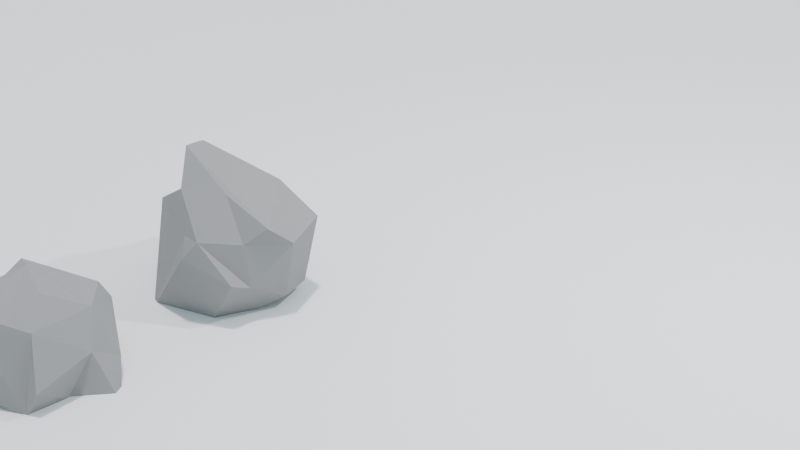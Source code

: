 # Source: stones.blend  (saved by Blender 4.2.66; exported with 4.5.12 LTS)
import bpy
from mathutils import Matrix  # noqa: F401  (used for matrix-valued properties, if any)

bpy.ops.wm.read_factory_settings(use_empty=True)
scene = bpy.context.scene
scene.name = 'Scene'

# ---- collections
col_collection = bpy.data.collections.new('Collection'); scene.collection.children.link(col_collection)

# ---- materials (node trees are filled in below, after node groups)
mat_gray = bpy.data.materials.new('Gray')

# ---- material node trees
mat_gray.use_nodes = True; mat_gray.node_tree.nodes.clear()
_N = mat_gray.node_tree.nodes; _L = mat_gray.node_tree.links
n0 = _N.new('ShaderNodeBsdfPrincipled'); n0.name = 'Principled BSDF'; n0.location = (10, 300)
n0.inputs[0].default_value = (0.2645, 0.2645, 0.2645, 1.0)
n0.inputs[2].default_value = 1.0
n1 = _N.new('ShaderNodeOutputMaterial'); n1.name = 'Material Output'; n1.location = (300, 300)
_L.new(n0.outputs[0], n1.inputs[0])
n1.is_active_output = True

# ---- world
world_dynamic_1 = bpy.data.worlds.new('Dynamic_1'); scene.world = world_dynamic_1
world_dynamic_1.use_nodes = True; world_dynamic_1.node_tree.nodes.clear()
_N = world_dynamic_1.node_tree.nodes; _L = world_dynamic_1.node_tree.links
n0 = _N.new('ShaderNodeBackground'); n0.name = 'Scene_Brightness'; n0.location = (6708, 360)
n1 = _N.new('ShaderNodeOutputWorld'); n1.name = 'World Output'; n1.location = (7167, 360)
n2 = _N.new('ShaderNodeTexCoord'); n2.name = 'Texture Coordinate'; n2.location = (244, 1005)
n3 = _N.new('ShaderNodeMapping'); n3.name = 'Mapping'; n3.location = (787, 730)
n3.vector_type = 'NORMAL'
n4 = _N.new('ShaderNodeNormal'); n4.name = 'Sky_normal'; n4.location = (1220, 685)
n5 = _N.new('ShaderNodeValToRGB'); n5.name = 'Color Ramp'; n5.location = (1671, 415)
n5.color_ramp.interpolation = 'EASE'
while len(n5.color_ramp.elements) > 1: n5.color_ramp.elements.remove(n5.color_ramp.elements[-1])
n5.color_ramp.elements[0].position = 0.969; n5.color_ramp.elements[0].color = (0.0, 0.0, 0.0, 1.0)
_e = n5.color_ramp.elements.new(1.0); _e.color = (1.0, 1.0, 1.0, 1.0)
n6 = _N.new('ShaderNodeValToRGB'); n6.name = 'Color Ramp.001'; n6.location = (2197, 415)
n6.color_ramp.interpolation = 'EASE'
while len(n6.color_ramp.elements) > 1: n6.color_ramp.elements.remove(n6.color_ramp.elements[-1])
n6.color_ramp.elements[0].position = 0.991; n6.color_ramp.elements[0].color = (0.0, 0.0, 0.0, 1.0)
_e = n6.color_ramp.elements.new(1.0); _e.color = (1.0, 1.0, 1.0, 1.0)
n7 = _N.new('ShaderNodeValToRGB'); n7.name = 'Color Ramp.002'; n7.location = (2197, 415)
n7.color_ramp.interpolation = 'EASE'
while len(n7.color_ramp.elements) > 1: n7.color_ramp.elements.remove(n7.color_ramp.elements[-1])
n7.color_ramp.elements[0].position = 0.779; n7.color_ramp.elements[0].color = (0.0, 0.0, 0.0, 1.0)
_e = n7.color_ramp.elements.new(1.0); _e.color = (1.0, 1.0, 1.0, 1.0)
n8 = _N.new('ShaderNodeMath'); n8.name = 'Math'; n8.location = (2197, 685)
n8.operation = 'MULTIPLY'
n8.inputs[1].default_value = 0.2
n9 = _N.new('ShaderNodeMath'); n9.name = 'Math.001'; n9.location = (3294, 685)
n9.operation = 'MULTIPLY'
n9.inputs[1].default_value = 2.0
n10 = _N.new('ShaderNodeMath'); n10.name = 'Math.002'; n10.location = (2745, 415)
n10.operation = 'MULTIPLY'
n10.inputs[1].default_value = 40.9
n11 = _N.new('ShaderNodeMath'); n11.name = 'Math.003'; n11.location = (3294, 415)
n11.operation = 'SUBTRACT'
n11.inputs[1].default_value = 1.0
n12 = _N.new('ShaderNodeMixRGB'); n12.name = 'Soft_hard'; n12.location = (3819, 550)
n12.inputs[0].default_value = 1.0
n13 = _N.new('ShaderNodeMixRGB'); n13.name = 'Mix (Legacy)'; n13.location = (3819, 185)
n13.inputs[0].default_value = 0.466
n14 = _N.new('ShaderNodeMixRGB'); n14.name = 'Mix (Legacy).001'; n14.location = (4344, 630)
n14.blend_type = 'MULTIPLY'
n14.inputs[0].default_value = 1.0
n15 = _N.new('ShaderNodeMixRGB'); n15.name = 'Mix (Legacy).002'; n15.location = (4344, 90)
n15.blend_type = 'MULTIPLY'
n15.inputs[0].default_value = 1.0
n16 = _N.new('ShaderNodeMixRGB'); n16.name = 'Mix (Legacy).003'; n16.location = (4782, 610)
n16.inputs[1].default_value = (0.0, 0.0, 0.0, 1.0)
n17 = _N.new('ShaderNodeMixRGB'); n17.name = 'Mix (Legacy).004'; n17.location = (5132, 270)
n17.inputs[1].default_value = (0.0, 0.0, 0.0, 1.0)
n17.inputs[2].default_value = (1.0, 0.82, 0.65, 1.0)
n18 = _N.new('ShaderNodeGamma'); n18.name = 'Gamma'; n18.location = (5132, 610)
n18.inputs[1].default_value = 2.3
n19 = _N.new('ShaderNodeGamma'); n19.name = 'Sun_value'; n19.location = (5524, 610)
n20 = _N.new('ShaderNodeGamma'); n20.name = 'Shadow_color_saturation'; n20.location = (5524, 880)
n21 = _N.new('ShaderNodeMixRGB'); n21.name = 'Mix (Legacy).005'; n21.location = (5941, 610)
n21.blend_type = 'ADD'
n21.inputs[0].default_value = 1.0
n22 = _N.new('ShaderNodeMixRGB'); n22.name = 'Mix (Legacy).006'; n22.location = (5524, 340)
n22.blend_type = 'ADD'
n22.inputs[0].default_value = 1.0
n23 = _N.new('ShaderNodeMixRGB'); n23.name = 'Mix (Legacy).007'; n23.location = (6314, 360)
n24 = _N.new('ShaderNodeLightPath'); n24.name = 'Light Path'; n24.location = (5941, 130)
n25 = _N.new('ShaderNodeMapping'); n25.name = 'Mapping.001'; n25.location = (2197, 1510)
n25.inputs[3].default_value = (1.5, 1.5, 6.0)
n26 = _N.new('ShaderNodeTexNoise'); n26.name = 'Noise Texture'; n26.location = (2745, 1780)
n26.inputs[2].default_value = 3.8
n26.inputs[3].default_value = 2.4
n26.inputs[8].default_value = 0.5
n27 = _N.new('ShaderNodeTexNoise'); n27.name = 'Noise Texture.001'; n27.location = (2745, 1510)
n27.inputs[2].default_value = 2.0
n27.inputs[3].default_value = 10.0
n27.inputs[8].default_value = 0.2
n28 = _N.new('ShaderNodeValToRGB'); n28.name = 'Color Ramp.003'; n28.location = (3294, 1780)
while len(n28.color_ramp.elements) > 1: n28.color_ramp.elements.remove(n28.color_ramp.elements[-1])
n28.color_ramp.elements[0].position = 0.408; n28.color_ramp.elements[0].color = (0.0, 0.0, 0.0, 1.0)
_e = n28.color_ramp.elements.new(0.649); _e.color = (1.0, 1.0, 1.0, 1.0)
n29 = _N.new('ShaderNodeValToRGB'); n29.name = 'Color Ramp.004'; n29.location = (3294, 1510)
while len(n29.color_ramp.elements) > 1: n29.color_ramp.elements.remove(n29.color_ramp.elements[-1])
n29.color_ramp.elements[0].position = 0.408; n29.color_ramp.elements[0].color = (0.0, 0.0, 0.0, 1.0)
_e = n29.color_ramp.elements.new(0.576); _e.color = (1.0, 1.0, 1.0, 1.0)
n30 = _N.new('ShaderNodeValToRGB'); n30.name = 'Color Ramp.005'; n30.location = (3819, 820)
while len(n30.color_ramp.elements) > 1: n30.color_ramp.elements.remove(n30.color_ramp.elements[-1])
n30.color_ramp.elements[0].position = 0.0; n30.color_ramp.elements[0].color = (0.419, 0.419, 0.419, 0.419)
_e = n30.color_ramp.elements.new(0.16); _e.color = (1.0, 1.0, 1.0, 1.0)
_e = n30.color_ramp.elements.new(0.435); _e.color = (1.0, 1.0, 1.0, 1.0)
n31 = _N.new('ShaderNodeValToRGB'); n31.name = 'Color Ramp.006'; n31.location = (4344, 1360)
while len(n31.color_ramp.elements) > 1: n31.color_ramp.elements.remove(n31.color_ramp.elements[-1])
n31.color_ramp.elements[0].position = 0.0; n31.color_ramp.elements[0].color = (0.0, 0.0, 0.0, 0.0)
_e = n31.color_ramp.elements.new(0.187); _e.color = (1.0, 1.0, 1.0, 1.0)
_e = n31.color_ramp.elements.new(0.435); _e.color = (1.0, 1.0, 1.0, 1.0)
n32 = _N.new('ShaderNodeValToRGB'); n32.name = 'Color Ramp.007'; n32.location = (3819, 1090)
while len(n32.color_ramp.elements) > 1: n32.color_ramp.elements.remove(n32.color_ramp.elements[-1])
n32.color_ramp.elements[0].position = 0.0; n32.color_ramp.elements[0].color = (1.0, 1.0, 0.9174, 1.0)
_e = n32.color_ramp.elements.new(0.469); _e.color = (0.0, 0.0, 0.0, 1.0)
n33 = _N.new('ShaderNodeMixRGB'); n33.name = 'Cloud_color'; n33.location = (3819, 1550)
n33.inputs[1].default_value = (1.0, 1.0, 1.0, 1.0)
n33.inputs[2].default_value = (0.0, 0.0, 0.0, 1.0)
n34 = _N.new('ShaderNodeMixRGB'); n34.name = 'Cloud_density'; n34.location = (4344, 1630)
n34.blend_type = 'MULTIPLY'
n34.inputs[0].default_value = 0.267
n35 = _N.new('ShaderNodeMixRGB'); n35.name = 'Mix (Legacy).008'; n35.location = (4782, 1360)
n35.blend_type = 'MULTIPLY'
n35.inputs[0].default_value = 1.0
n36 = _N.new('ShaderNodeMixRGB'); n36.name = 'Sky_and_Horizon_colors'; n36.location = (4344, 1090)
n36.inputs[1].default_value = (0.434, 0.838, 1.0, 1.0)
n36.inputs[2].default_value = (0.962, 0.822, 0.822, 1.0)
n37 = _N.new('ShaderNodeMixRGB'); n37.name = 'Mix (Legacy).009'; n37.location = (4782, 880)
n37.blend_type = 'MULTIPLY'
n37.inputs[0].default_value = 1.0
n38 = _N.new('ShaderNodeMixRGB'); n38.name = 'Cloud_opacity'; n38.location = (5132, 880)
n38.blend_type = 'SCREEN'
n38.inputs[0].default_value = 1.0
n39 = _N.new('ShaderNodeSeparateRGB'); n39.name = 'Separate RGB (Legacy)'; n39.location = (787, 1370)
n40 = _N.new('ShaderNodeMath'); n40.name = 'Math.004'; n40.location = (1220, 1235)
n41 = _N.new('ShaderNodeCombineRGB'); n41.name = 'Combine RGB (Legacy)'; n41.location = (1671, 1510)
n42 = _N.new('ShaderNodeMixRGB'); n42.name = 'Sun_color'; n42.location = (4344, 360)
n42.blend_type = 'MULTIPLY'
n42.inputs[0].default_value = 1.0
n42.inputs[2].default_value = (32.0, 30.0, 30.0, 200.0)
n43 = _N.new('ShaderNodeNormal'); n43.name = 'Normal'; n43.location = (3294, 1070)
_L.new(n0.outputs[0], n1.inputs[0])
_L.new(n8.outputs[0], n9.inputs[0])
_L.new(n10.outputs[0], n11.inputs[0])
_L.new(n7.outputs[0], n8.inputs[0])
_L.new(n6.outputs[0], n10.inputs[0])
_L.new(n9.outputs[0], n12.inputs[1])
_L.new(n11.outputs[0], n12.inputs[2])
_L.new(n9.outputs[0], n13.inputs[1])
_L.new(n6.outputs[0], n13.inputs[2])
_L.new(n12.outputs[0], n14.inputs[1])
_L.new(n13.outputs[0], n15.inputs[1])
_L.new(n14.outputs[0], n16.inputs[0])
_L.new(n15.outputs[0], n17.inputs[0])
_L.new(n21.outputs[0], n23.inputs[1])
_L.new(n22.outputs[0], n23.inputs[2])
_L.new(n24.outputs[0], n23.inputs[0])
_L.new(n18.outputs[0], n19.inputs[0])
_L.new(n16.outputs[0], n18.inputs[0])
_L.new(n23.outputs[0], n0.inputs[0])
_L.new(n25.outputs[0], n27.inputs[0])
_L.new(n25.outputs[0], n26.inputs[0])
_L.new(n42.outputs[0], n16.inputs[2])
_L.new(n29.outputs[0], n33.inputs[0])
_L.new(n33.outputs[0], n34.inputs[1])
_L.new(n28.outputs[0], n34.inputs[2])
_L.new(n31.outputs[0], n35.inputs[2])
_L.new(n32.outputs[0], n36.inputs[0])
_L.new(n36.outputs[0], n37.inputs[2])
_L.new(n30.outputs[0], n37.inputs[1])
_L.new(n37.outputs[0], n38.inputs[1])
_L.new(n34.outputs[0], n35.inputs[1])
_L.new(n35.outputs[0], n38.inputs[2])
_L.new(n20.outputs[0], n21.inputs[1])
_L.new(n38.outputs[0], n20.inputs[0])
_L.new(n30.outputs[0], n14.inputs[2])
_L.new(n19.outputs[0], n21.inputs[2])
_L.new(n26.outputs[0], n28.inputs[0])
_L.new(n27.outputs[0], n29.inputs[0])
_L.new(n43.outputs[1], n30.inputs[0])
_L.new(n43.outputs[1], n32.inputs[0])
_L.new(n43.outputs[1], n31.inputs[0])
_L.new(n41.outputs[0], n25.inputs[0])
_L.new(n2.outputs[0], n43.inputs[0])
_L.new(n30.outputs[0], n15.inputs[2])
_L.new(n2.outputs[0], n39.inputs[0])
_L.new(n39.outputs[1], n41.inputs[1])
_L.new(n39.outputs[2], n41.inputs[2])
_L.new(n39.outputs[0], n40.inputs[1])
_L.new(n40.outputs[0], n41.inputs[0])
_L.new(n4.outputs[1], n5.inputs[0])
_L.new(n5.outputs[0], n6.inputs[0])
_L.new(n4.outputs[1], n7.inputs[0])
_L.new(n3.outputs[0], n4.inputs[0])
_L.new(n2.outputs[0], n3.inputs[0])
_L.new(n38.outputs[0], n22.inputs[1])
_L.new(n17.outputs[0], n22.inputs[2])
n1.is_active_output = True
world_dynamic_1.cycles.sample_map_resolution = 2048

# ---- cameras
cam_camera = bpy.data.cameras.new('Camera')
cam_camera.clip_end = 100.0
cam_camera.ortho_scale = 7.314

# ---- lights
light_light = bpy.data.lights.new('Light', 'POINT')
light_light.energy = 1000.0
light_light.shadow_soft_size = 0.1

# ---- meshes
me_icosphere = bpy.data.meshes.new('Icosphere')
me_icosphere.from_pydata([(0.1485, 0.1945, -0.3587), (0.903, -0.7371, 0.2157), (0.025, -0.9024, 0.07659), (-0.9971, 0.4166, 0.1211), (-0.4041, 1.182, 0.001959), (0.5988, 0.5698, 0.3924), (0.2043, -0.6456, 0.7884), (-0.6658, -0.3377, 1.055), (-0.5618, 0.61, 1.281), (0.3672, 1.072, 1.019), (1.088, -0.2335, 0.9988), (0.1237, 0.1462, 1.557)], [], [(0, 1, 2), (1, 0, 5), (0, 2, 3), (0, 3, 4), (0, 4, 5), (1, 5, 10), (2, 1, 6), (3, 2, 7), (4, 3, 8), (5, 4, 9), (1, 10, 6), (2, 6, 7), (3, 7, 8), (4, 8, 9), (5, 9, 10), (6, 10, 11), (7, 6, 11), (8, 7, 11), (9, 8, 11), (10, 9, 11)])
_uv = me_icosphere.uv_layers.new(name='UVMap')
_uv.uv.foreach_set('vector', [0.1818, 0.0, 0.2727, 0.1575, 0.09091, 0.1575, 0.2727, 0.1575, 0.3636, 0.0, 0.4545, 0.1575, 0.9091, 0.0, 1.0, 0.1575, 0.8182, 0.1575, 0.7273, 0.0, 0.8182, 0.1575, 0.6364, 0.1575, 0.5455, 0.0, 0.6364, 0.1575, 0.4545, 0.1575, 0.2727, 0.1575, 0.4545, 0.1575, 0.3636, 0.3149, 0.09091, 0.1575, 0.2727, 0.1575, 0.1818, 0.3149, 0.8182, 0.1575, 1.0, 0.1575, 0.9091, 0.3149, 0.6364, 0.1575, 0.8182, 0.1575, 0.7273, 0.3149, 0.4545, 0.1575, 0.6364, 0.1575, 0.5455, 0.3149, 0.2727, 0.1575, 0.3636, 0.3149, 0.1818, 0.3149, 0.09091, 0.1575, 0.1818, 0.3149, 0.0, 0.3149, 0.8182, 0.1575, 0.9091, 0.3149, 0.7273, 0.3149, 0.6364, 0.1575, 0.7273, 0.3149, 0.5455, 0.3149, 0.4545, 0.1575, 0.5455, 0.3149, 0.3636, 0.3149, 0.1818, 0.3149, 0.3636, 0.3149, 0.2727, 0.4724, 0.0, 0.3149, 0.1818, 0.3149, 0.09091, 0.4724, 0.7273, 0.3149, 0.9091, 0.3149, 0.8182, 0.4724, 0.5455, 0.3149, 0.7273, 0.3149, 0.6364, 0.4724, 0.3636, 0.3149, 0.5455, 0.3149, 0.4545, 0.4724])
me_icosphere.materials.append(mat_gray)
me_icosphere.update()
me_icosphere_001 = bpy.data.meshes.new('Icosphere.001')
me_icosphere_001.from_pydata([(-0.4494, -0.538, -0.5125), (0.921, -0.5961, 0.02339), (-0.4389, -1.047, 0.08473), (-1.259, -0.118, 0.03878), (-0.01628, 0.7837, -0.07689), (0.909, 0.5068, -0.07218), (0.4512, -0.6902, 1.014), (-0.7164, -0.4916, 0.9024), (-0.6671, 0.5675, 0.9805), (0.1664, 0.6993, 0.916), (0.6527, -0.02968, 0.8655), (-0.2657, 0.2651, 1.386)], [], [(0, 1, 2), (1, 0, 5), (0, 2, 3), (0, 3, 4), (0, 4, 5), (1, 5, 10), (2, 1, 6), (3, 2, 7), (4, 3, 8), (5, 4, 9), (1, 10, 6), (2, 6, 7), (3, 7, 8), (4, 8, 9), (5, 9, 10), (6, 10, 11), (7, 6, 11), (8, 7, 11), (9, 8, 11), (10, 9, 11)])
_uv = me_icosphere_001.uv_layers.new(name='UVMap')
_uv.uv.foreach_set('vector', [0.1818, 0.0, 0.2727, 0.1575, 0.09091, 0.1575, 0.2727, 0.1575, 0.3636, 0.0, 0.4545, 0.1575, 0.9091, 0.0, 1.0, 0.1575, 0.8182, 0.1575, 0.7273, 0.0, 0.8182, 0.1575, 0.6364, 0.1575, 0.5455, 0.0, 0.6364, 0.1575, 0.4545, 0.1575, 0.2727, 0.1575, 0.4545, 0.1575, 0.3636, 0.3149, 0.09091, 0.1575, 0.2727, 0.1575, 0.1818, 0.3149, 0.8182, 0.1575, 1.0, 0.1575, 0.9091, 0.3149, 0.6364, 0.1575, 0.8182, 0.1575, 0.7273, 0.3149, 0.4545, 0.1575, 0.6364, 0.1575, 0.5455, 0.3149, 0.2727, 0.1575, 0.3636, 0.3149, 0.1818, 0.3149, 0.09091, 0.1575, 0.1818, 0.3149, 0.0, 0.3149, 0.8182, 0.1575, 0.9091, 0.3149, 0.7273, 0.3149, 0.6364, 0.1575, 0.7273, 0.3149, 0.5455, 0.3149, 0.4545, 0.1575, 0.5455, 0.3149, 0.3636, 0.3149, 0.1818, 0.3149, 0.3636, 0.3149, 0.2727, 0.4724, 0.0, 0.3149, 0.1818, 0.3149, 0.09091, 0.4724, 0.7273, 0.3149, 0.9091, 0.3149, 0.8182, 0.4724, 0.5455, 0.3149, 0.7273, 0.3149, 0.6364, 0.4724, 0.3636, 0.3149, 0.5455, 0.3149, 0.4545, 0.4724])
me_icosphere_001.materials.append(mat_gray)
me_icosphere_001.update()
me_icosphere_002 = bpy.data.meshes.new('Icosphere.002')
me_icosphere_002.from_pydata([(0.1632, -0.6531, -0.5095), (0.9447, -1.231, 0.06444), (-0.4773, -0.9841, 0.1797), (-0.8741, -0.2533, -0.1323), (0.2029, 0.5133, 0.1282), (0.6577, 0.1739, 0.02265), (0.2565, -0.9513, 1.103), (-1.255, -0.6565, 0.7145), (-1.101, 0.3568, 0.7019), (0.3524, 0.7359, 0.7846), (0.6514, -0.3834, 1.085), (-0.3236, 0.1729, 1.677)], [], [(0, 1, 2), (1, 0, 5), (0, 2, 3), (0, 3, 4), (0, 4, 5), (1, 5, 10), (2, 1, 6), (3, 2, 7), (4, 3, 8), (5, 4, 9), (1, 10, 6), (2, 6, 7), (3, 7, 8), (4, 8, 9), (5, 9, 10), (6, 10, 11), (7, 6, 11), (8, 7, 11), (9, 8, 11), (10, 9, 11)])
_uv = me_icosphere_002.uv_layers.new(name='UVMap')
_uv.uv.foreach_set('vector', [0.1818, 0.0, 0.2727, 0.1575, 0.09091, 0.1575, 0.2727, 0.1575, 0.3636, 0.0, 0.4545, 0.1575, 0.9091, 0.0, 1.0, 0.1575, 0.8182, 0.1575, 0.7273, 0.0, 0.8182, 0.1575, 0.6364, 0.1575, 0.5455, 0.0, 0.6364, 0.1575, 0.4545, 0.1575, 0.2727, 0.1575, 0.4545, 0.1575, 0.3636, 0.3149, 0.09091, 0.1575, 0.2727, 0.1575, 0.1818, 0.3149, 0.8182, 0.1575, 1.0, 0.1575, 0.9091, 0.3149, 0.6364, 0.1575, 0.8182, 0.1575, 0.7273, 0.3149, 0.4545, 0.1575, 0.6364, 0.1575, 0.5455, 0.3149, 0.2727, 0.1575, 0.3636, 0.3149, 0.1818, 0.3149, 0.09091, 0.1575, 0.1818, 0.3149, 0.0, 0.3149, 0.8182, 0.1575, 0.9091, 0.3149, 0.7273, 0.3149, 0.6364, 0.1575, 0.7273, 0.3149, 0.5455, 0.3149, 0.4545, 0.1575, 0.5455, 0.3149, 0.3636, 0.3149, 0.1818, 0.3149, 0.3636, 0.3149, 0.2727, 0.4724, 0.0, 0.3149, 0.1818, 0.3149, 0.09091, 0.4724, 0.7273, 0.3149, 0.9091, 0.3149, 0.8182, 0.4724, 0.5455, 0.3149, 0.7273, 0.3149, 0.6364, 0.4724, 0.3636, 0.3149, 0.5455, 0.3149, 0.4545, 0.4724])
me_icosphere_002.materials.append(mat_gray)
me_icosphere_002.update()
me_plane_001 = bpy.data.meshes.new('Plane.001')
me_plane_001.from_pydata([(-1.0, -1.0, 0.0), (1.0, -1.0, 0.0), (-1.0, 1.0, 0.0), (1.0, 1.0, 0.0)], [], [(0, 1, 3, 2)])
_uv = me_plane_001.uv_layers.new(name='UVMap')
_uv.uv.foreach_set('vector', [0.0, 0.0, 1.0, 0.0, 1.0, 1.0, 0.0, 1.0])
me_plane_001.update()
me_icosphere_003 = bpy.data.meshes.new('Icosphere.003')
me_icosphere_003.from_pydata([(-0.9805, -0.08695, 0.07396), (-0.2451, -0.9709, 0.1051), (0.05605, -0.9173, 0.4535), (-0.08294, 0.1018, -0.4624), (-0.7096, -0.4731, 0.7874), (0.07362, -0.8231, 0.1378), (-0.04664, -0.8471, 0.9716), (-0.6609, 0.1223, 1.013), (-0.9343, 0.08846, 0.5392), (-0.3997, -0.2293, 1.144), (0.252, -0.8301, 1.282), (-0.05882, 0.2552, -0.3303), (-0.4599, 0.7971, -0.02833), (-0.9597, 0.3701, 0.7163), (-0.3134, 1.094, 0.445), (-0.06633, 1.205, -0.2124), (0.2328, 0.8384, -0.1229), (-0.8942, 0.4781, 1.048), (-0.4259, 0.3395, 1.189), (0.1929, 0.9389, 0.9799), (0.4638, -0.6134, 0.732), (0.4529, -0.2737, -0.3304), (0.7788, -0.472, -0.04555), (0.3492, 0.1953, -0.2696), (0.9598, -0.3755, 0.317), (0.8043, 0.06363, -0.02097), (0.8809, 0.3972, 0.5177), (0.2371, -0.902, 1.235), (-0.05328, 0.1733, 1.394), (0.4076, 0.1022, 1.229), (0.4981, -0.448, 1.08), (0.7023, -0.2052, 0.9482), (0.7858, 0.81, 0.2565), (0.7064, 0.7492, -0.04745), (1.181, 0.5376, -0.1349), (0.167, 1.099, 0.6931), (0.6345, 0.598, 0.9531), (-0.0171, 0.4312, 1.16)], [], [(0, 4, 8), (8, 4, 7), (7, 9, 18), (6, 4, 1), (9, 4, 10), (1, 2, 6), (10, 4, 6), (18, 9, 28), (13, 12, 8), (11, 0, 12, 15), (16, 11, 15), (14, 12, 17), (19, 14, 17), (18, 37, 19), (2, 1, 5), (3, 21, 5), (20, 2, 22), (25, 24, 22), (6, 2, 27), (28, 10, 30), (10, 27, 30), (29, 30, 31), (31, 20, 22), (31, 22, 24), (29, 28, 30), (31, 24, 26), (11, 23, 3), (23, 11, 16), (16, 33, 23), (33, 34, 23), (26, 25, 34), (19, 37, 36), (19, 36, 32), (29, 31, 36), (36, 26, 32), (14, 35, 15), (3, 1, 0), (1, 3, 5), (9, 7, 4), (0, 1, 4), (12, 0, 8), (14, 15, 12), (0, 11, 3), (28, 29, 36, 37), (17, 8, 7), (13, 8, 17), (17, 12, 13), (18, 17, 7), (17, 18, 19), (28, 37, 18), (19, 35, 14), (3, 23, 21), (22, 2, 5), (22, 5, 21), (23, 25, 21), (25, 22, 21), (25, 26, 24), (27, 2, 20), (28, 9, 10), (10, 6, 27), (30, 27, 20), (31, 30, 20), (32, 33, 16), (35, 32, 16), (32, 34, 33), (23, 34, 25), (34, 32, 26), (35, 16, 15), (19, 32, 35), (36, 31, 26)])
_uv = me_icosphere_003.uv_layers.new(name='UVMap')
_uv.uv.foreach_set('vector', [0.8183, 0.1577, 0.6145, 0.3132, 0.7918, 0.2209, 0.7918, 0.2209, 0.6145, 0.3132, 0.8032, 0.319, 0.8032, 0.319, 0.4163, 0.3435, 0.7559, 0.3793, 0.1417, 0.313, 0.6145, 0.3132, 0.37, 0.1575, 0.4163, 0.3435, 0.6145, 0.3132, 0.1762, 0.3178, 0.37, 0.1575, 0.117, 0.1883, 0.1417, 0.313, 0.1762, 0.3178, 0.6145, 0.3132, 0.1417, 0.313, 0.7559, 0.3793, 0.4163, 0.3435, 0.3454, 0.4724, 0.7292, 0.3116, 0.6849, 0.1577, 0.7918, 0.2209, 0.6492, -0.001942, 0.8183, 0.1577, 0.6849, 0.1577, 0.6363, 0.1576, 0.6301, 0.1575, 0.6492, -0.001942, 0.6363, 0.1576, 0.6514, 0.2659, 0.6849, 0.1577, 0.7263, 0.3149, 0.5455, 0.3149, 0.6514, 0.2659, 0.7263, 0.3149, 0.7559, 0.3793, 0.6009, 0.4313, 0.5455, 0.3149, 0.117, 0.1883, 0.37, 0.1575, 0.161, 0.1575, 0.6089, -4.324e-05, 0.278, 0.1195, 0.161, 0.1575, 0.191, 0.299, 0.117, 0.1883, 0.2727, 0.1575, 0.408, 0.1575, 0.275, 0.1614, 0.2727, 0.1575, 0.1417, 0.313, 0.117, 0.1883, 0.1818, 0.3149, 0.3454, 0.4724, 0.1762, 0.3178, 0.2167, 0.3183, 0.1762, 0.3178, 0.1818, 0.3149, 0.2167, 0.3183, 0.3748, 0.4215, 0.2167, 0.3183, 0.3636, 0.3149, 0.3636, 0.3149, 0.191, 0.299, 0.2727, 0.1575, 0.3636, 0.3149, 0.2727, 0.1575, 0.275, 0.1614, 0.3748, 0.4215, 0.3454, 0.4724, 0.2167, 0.3183, 0.3636, 0.3149, 0.275, 0.1614, 0.4281, 0.2033, 0.6492, -0.001942, 0.4268, 0.05683, 0.6089, -4.324e-05, 0.4268, 0.05683, 0.6492, -0.001942, 0.6301, 0.1575, 0.6301, 0.1575, 0.4545, 0.1575, 0.4268, 0.05683, 0.4545, 0.1575, 0.4545, 0.1575, 0.4268, 0.05683, 0.4281, 0.2033, 0.408, 0.1575, 0.4545, 0.1575, 0.5455, 0.3149, 0.6009, 0.4313, 0.4544, 0.3148, 0.5455, 0.3149, 0.4544, 0.3148, 0.4616, 0.1981, 0.3748, 0.4215, 0.3636, 0.3149, 0.4544, 0.3148, 0.4544, 0.3148, 0.4281, 0.2033, 0.4616, 0.1981, 0.6514, 0.2659, 0.5516, 0.3043, 0.6363, 0.1576, 0.6089, -4.324e-05, 0.37, 0.1575, 0.8183, 0.1577, 0.37, 0.1575, 0.6089, -4.324e-05, 0.161, 0.1575, 0.4163, 0.3435, 0.8032, 0.319, 0.6145, 0.3132, 0.8183, 0.1577, 0.37, 0.1575, 0.6145, 0.3132, 0.6849, 0.1577, 0.8183, 0.1577, 0.7918, 0.2209, 0.6514, 0.2659, 0.6363, 0.1576, 0.6849, 0.1577, 0.8183, 0.1577, 0.6492, -0.001942, 0.6089, -4.324e-05, 0.3454, 0.4724, 0.3748, 0.4215, 0.4544, 0.3148, 0.6009, 0.4313, 0.7263, 0.3149, 0.7918, 0.2209, 0.8032, 0.319, 0.7292, 0.3116, 0.7918, 0.2209, 0.7263, 0.3149, 0.7263, 0.3149, 0.6849, 0.1577, 0.7292, 0.3116, 0.7559, 0.3793, 0.7263, 0.3149, 0.8032, 0.319, 0.7263, 0.3149, 0.7559, 0.3793, 0.5455, 0.3149, 0.3454, 0.4724, 0.6009, 0.4313, 0.7559, 0.3793, 0.5455, 0.3149, 0.5516, 0.3043, 0.6514, 0.2659, 0.6089, -4.324e-05, 0.4268, 0.05683, 0.278, 0.1195, 0.2727, 0.1575, 0.117, 0.1883, 0.161, 0.1575, 0.2727, 0.1575, 0.161, 0.1575, 0.278, 0.1195, 0.4268, 0.05683, 0.408, 0.1575, 0.278, 0.1195, 0.408, 0.1575, 0.2727, 0.1575, 0.278, 0.1195, 0.408, 0.1575, 0.4281, 0.2033, 0.275, 0.1614, 0.1818, 0.3149, 0.117, 0.1883, 0.191, 0.299, 0.3454, 0.4724, 0.4163, 0.3435, 0.1762, 0.3178, 0.1762, 0.3178, 0.1417, 0.313, 0.1818, 0.3149, 0.2167, 0.3183, 0.1818, 0.3149, 0.191, 0.299, 0.3636, 0.3149, 0.2167, 0.3183, 0.191, 0.299, 0.4616, 0.1981, 0.4545, 0.1575, 0.6301, 0.1575, 0.5516, 0.3043, 0.4616, 0.1981, 0.6301, 0.1575, 0.4616, 0.1981, 0.4545, 0.1575, 0.4545, 0.1575, 0.4268, 0.05683, 0.4545, 0.1575, 0.408, 0.1575, 0.4545, 0.1575, 0.4616, 0.1981, 0.4281, 0.2033, 0.5516, 0.3043, 0.6301, 0.1575, 0.6363, 0.1576, 0.5455, 0.3149, 0.4616, 0.1981, 0.5516, 0.3043, 0.4544, 0.3148, 0.3636, 0.3149, 0.4281, 0.2033])
me_icosphere_003.materials.append(mat_gray)
me_icosphere_003.update()
me_icosphere_004 = bpy.data.meshes.new('Icosphere.004')
me_icosphere_004.from_pydata([(-1.104, -0.2947, 0.07496), (-1.089, -0.3812, 0.153), (-0.3923, -0.9222, -0.08406), (-0.08962, 0.1418, -0.3096), (-0.7095, -0.256, 0.742), (-0.6958, -0.5697, 0.09831), (-0.3934, -0.01295, -0.0832), (-0.1508, -0.3534, -0.1554), (0.4045, -0.6311, -0.0256), (-0.7633, 0.3824, 0.6497), (-0.4697, -0.3152, 1.225), (-0.763, 0.5359, 1.132), (-0.6334, -0.5243, 1.118), (0.1451, -0.7456, 0.9864), (-0.1143, -0.5816, 1.422), (-0.3566, -0.3139, 1.796), (-0.7634, 0.2517, 0.107), (-0.1369, 0.4188, -0.1954), (-0.5752, 0.9336, -0.06623), (-0.4421, 0.5917, 0.8104), (-0.173, 0.818, 0.3887), (-0.6419, 0.2518, 1.298), (0.2413, 0.5194, 1.319), (-0.4387, -0.03441, 1.758), (0.2894, -0.8983, 0.8022), (0.3972, -0.4241, -0.1561), (0.7864, -0.6141, 0.545), (0.8161, 0.1053, 0.1645), (0.7875, -0.3588, 0.4298), (0.3457, -0.2941, 1.404), (0.4077, -0.7618, 0.9994), (0.7048, -0.3608, 0.9403), (0.8909, -0.1518, 1.133), (0.9782, 0.1216, 0.897), (0.6351, 0.5232, 0.1424), (0.1736, 0.7139, 0.1743), (0.6858, 0.7112, 0.9371), (0.08584, 0.7512, 1.05)], [], [(1, 5, 4), (5, 12, 4), (6, 5, 0), (7, 8, 2), (11, 12, 10), (14, 12, 13), (15, 10, 14), (16, 0, 9), (17, 3, 6), (16, 9, 19), (16, 6, 0), (35, 17, 18), (20, 35, 18), (22, 11, 21), (11, 22, 37), (21, 10, 15), (37, 20, 18), (3, 25, 7), (28, 8, 25), (30, 13, 24), (29, 14, 30), (30, 24, 26), (28, 30, 26), (31, 30, 28), (33, 32, 31), (15, 29, 32), (34, 25, 3), (17, 34, 3), (20, 34, 35), (36, 33, 34), (37, 34, 20), (22, 15, 32), (36, 34, 37), (22, 32, 33), (13, 2, 24), (3, 7, 6), (1, 0, 5), (5, 2, 12), (2, 5, 7), (6, 7, 5), (12, 2, 13), (9, 1, 4), (12, 9, 4), (11, 9, 12), (10, 12, 14), (0, 1, 9), (19, 18, 16), (16, 17, 6), (16, 18, 17), (19, 37, 18), (11, 19, 9), (21, 11, 10), (11, 37, 19), (22, 21, 23), (23, 21, 15), (8, 24, 2), (7, 25, 8), (8, 26, 24), (27, 28, 25), (26, 8, 28), (14, 13, 30), (29, 30, 31), (31, 32, 29), (28, 33, 31), (29, 15, 14), (35, 34, 17), (34, 27, 25), (27, 33, 28), (34, 33, 27), (37, 22, 36), (22, 33, 36), (15, 22, 23)])
_uv = me_icosphere_004.uv_layers.new(name='UVMap')
_uv.uv.foreach_set('vector', [0.8183, 0.1577, 0.9153, 0.1575, 0.9091, 0.3141, 0.9153, 0.1575, 0.9093, 0.3078, 0.9091, 0.3141, 0.8229, 0.05766, 0.9153, 0.1575, 0.8182, 0.1575, 0.6482, 0.01798, 0.2498, 0.1575, 0.8159, 0.1575, 0.736, 0.3149, 0.9093, 0.3078, 0.4252, 0.3437, 0.1211, 0.3977, 0.9093, 0.3078, 0.1488, 0.309, 0.297, 0.4724, 0.4252, 0.3437, 0.1211, 0.3977, 0.7545, 0.1578, 0.8182, 0.1575, 0.7468, 0.2963, 0.6482, 0.05717, 0.5946, 0.0, 0.8229, 0.05766, 0.7545, 0.1578, 0.7468, 0.2963, 0.7226, 0.3069, 0.7545, 0.1578, 0.8229, 0.05766, 0.8182, 0.1575, 0.5656, 0.1575, 0.6482, 0.05717, 0.6364, 0.1575, 0.6209, 0.1622, 0.5656, 0.1575, 0.6364, 0.1575, 0.5336, 0.3261, 0.736, 0.3149, 0.7381, 0.3729, 0.736, 0.3149, 0.5336, 0.3261, 0.5455, 0.3147, 0.7381, 0.3729, 0.4252, 0.3437, 0.297, 0.4724, 0.5455, 0.3147, 0.6209, 0.1622, 0.6364, 0.1575, 0.5946, 0.0, 0.2671, 0.09797, 0.6482, 0.01798, 0.2745, 0.1605, 0.2498, 0.1575, 0.2671, 0.09797, 0.182, 0.3146, 0.1488, 0.309, 0.1838, 0.3182, 0.2421, 0.3814, 0.1211, 0.3977, 0.182, 0.3146, 0.182, 0.3146, 0.1838, 0.3182, 0.2643, 0.1721, 0.2745, 0.1605, 0.182, 0.3146, 0.2643, 0.1721, 0.3006, 0.3119, 0.182, 0.3146, 0.2745, 0.1605, 0.3648, 0.313, 0.3626, 0.3167, 0.3006, 0.3119, 0.297, 0.4724, 0.2421, 0.3814, 0.3626, 0.3167, 0.4547, 0.1558, 0.2671, 0.09797, 0.5946, 0.0, 0.6482, 0.05717, 0.4547, 0.1558, 0.5946, 0.0, 0.6209, 0.1622, 0.4547, 0.1558, 0.5656, 0.1575, 0.483, 0.271, 0.3648, 0.313, 0.4547, 0.1558, 0.5455, 0.3147, 0.4547, 0.1558, 0.6209, 0.1622, 0.5336, 0.3261, 0.297, 0.4724, 0.3626, 0.3167, 0.483, 0.271, 0.4547, 0.1558, 0.5455, 0.3147, 0.5336, 0.3261, 0.3626, 0.3167, 0.3648, 0.313, 0.1488, 0.309, 0.8159, 0.1575, 0.1838, 0.3182, 0.5946, 0.0, 0.6482, 0.01798, 0.8229, 0.05766, 0.8183, 0.1577, 0.8182, 0.1575, 0.9153, 0.1575, 0.9153, 0.1575, 0.8159, 0.1575, 0.9093, 0.3078, 0.8159, 0.1575, 0.9153, 0.1575, 0.6482, 0.01798, 0.8229, 0.05766, 0.6482, 0.01798, 0.9153, 0.1575, 0.9093, 0.3078, 0.8159, 0.1575, 0.1488, 0.309, 0.7468, 0.2963, 0.8183, 0.1577, 0.9091, 0.3141, 0.9093, 0.3078, 0.7468, 0.2963, 0.9091, 0.3141, 0.736, 0.3149, 0.7468, 0.2963, 0.9093, 0.3078, 0.4252, 0.3437, 0.9093, 0.3078, 0.1211, 0.3977, 0.8182, 0.1575, 0.8183, 0.1577, 0.7468, 0.2963, 0.7226, 0.3069, 0.6364, 0.1575, 0.7545, 0.1578, 0.7545, 0.1578, 0.6482, 0.05717, 0.8229, 0.05766, 0.7545, 0.1578, 0.6364, 0.1575, 0.6482, 0.05717, 0.7226, 0.3069, 0.5455, 0.3147, 0.6364, 0.1575, 0.736, 0.3149, 0.7226, 0.3069, 0.7468, 0.2963, 0.7381, 0.3729, 0.736, 0.3149, 0.4252, 0.3437, 0.736, 0.3149, 0.5455, 0.3147, 0.7226, 0.3069, 0.5336, 0.3261, 0.7381, 0.3729, 0.6581, 0.4724, 0.6581, 0.4724, 0.7381, 0.3729, 0.297, 0.4724, 0.2498, 0.1575, 0.1838, 0.3182, 0.8159, 0.1575, 0.6482, 0.01798, 0.2671, 0.09797, 0.2498, 0.1575, 0.2498, 0.1575, 0.2643, 0.1721, 0.1838, 0.3182, 0.4107, 0.1575, 0.2745, 0.1605, 0.2671, 0.09797, 0.2643, 0.1721, 0.2498, 0.1575, 0.2745, 0.1605, 0.1211, 0.3977, 0.1488, 0.309, 0.182, 0.3146, 0.2421, 0.3814, 0.182, 0.3146, 0.3006, 0.3119, 0.3006, 0.3119, 0.3626, 0.3167, 0.2421, 0.3814, 0.2745, 0.1605, 0.3648, 0.313, 0.3006, 0.3119, 0.2421, 0.3814, 0.297, 0.4724, 0.1211, 0.3977, 0.5656, 0.1575, 0.4547, 0.1558, 0.6482, 0.05717, 0.4547, 0.1558, 0.4107, 0.1575, 0.2671, 0.09797, 0.4107, 0.1575, 0.3648, 0.313, 0.2745, 0.1605, 0.4547, 0.1558, 0.3648, 0.313, 0.4107, 0.1575, 0.5455, 0.3147, 0.5336, 0.3261, 0.483, 0.271, 0.5336, 0.3261, 0.3648, 0.313, 0.483, 0.271, 0.297, 0.4724, 0.5336, 0.3261, 0.6581, 0.4724])
me_icosphere_004.materials.append(mat_gray)
me_icosphere_004.update()

# ---- objects
ob_light = bpy.data.objects.new('Light', light_light)
ob_camera = bpy.data.objects.new('Camera', cam_camera)
ob_stone1 = bpy.data.objects.new('Stone1', me_icosphere)
ob_stone2 = bpy.data.objects.new('Stone2', me_icosphere_001)
ob_stone3 = bpy.data.objects.new('Stone3', me_icosphere_002)
ob_plane = bpy.data.objects.new('Plane', me_plane_001)
ob_stone4 = bpy.data.objects.new('Stone4', me_icosphere_003)
ob_stone5 = bpy.data.objects.new('Stone5', me_icosphere_004)

# ---- transforms, parenting, visibility, modifiers, constraints
ob_light.location = (4.076, 1.005, 5.904)
ob_light.rotation_euler = (0.6503, 0.05522, 1.866)
ob_light.lock_rotations_4d = False
ob_light.empty_display_type = 'ARROWS'
ob_light.color = (0.0, 0.0, 0.0, 0.0)
ob_light.lineart.crease_threshold = 0.0
ob_camera.location = (7.359, -6.926, 4.958)
ob_camera.rotation_euler = (1.109, 0.0, 0.8149)
ob_camera.lock_rotations_4d = False
ob_camera.empty_display_type = 'ARROWS'
ob_camera.color = (0.0, 0.0, 0.0, 0.0)
ob_camera.display_type = 'WIRE'
ob_camera.lineart.crease_threshold = 0.0
ob_stone1.location = (-2.794e-09, -6.0, 0.0)
ob_stone1.rotation_euler = (0.1446, -0.3423, -0.2407)
ob_stone1.scale = (0.4705, 0.4705, 0.2939)
ob_stone2.location = (0.0, -8.0, 0.0)
ob_stone2.scale = (0.4344, 0.4344, 0.303)
ob_stone3.location = (-1.863e-09, -10.0, 2.98e-08)
ob_stone3.rotation_euler = (-0.5411, -0.002092, -0.1053)
ob_stone3.scale = (0.4243, 0.4243, 0.3819)
ob_plane.location = (0.0, 0.0, 0.0)
ob_plane.scale = (100.0, 100.0, 100.0)
ob_stone4.location = (0.0, -4.0, 0.0)
ob_stone4.scale = (0.6474, 0.6474, 0.6474)
ob_stone5.location = (0.0, -2.0, 0.0)
ob_stone5.scale = (0.7541, 0.7541, 0.7541)

# ---- collection membership
col_collection.objects.link(ob_light)
col_collection.objects.link(ob_camera)
col_collection.objects.link(ob_stone1)
col_collection.objects.link(ob_stone2)
col_collection.objects.link(ob_stone3)
col_collection.objects.link(ob_plane)
col_collection.objects.link(ob_stone4)
col_collection.objects.link(ob_stone5)

# ---- scene / render settings (as saved in the file)
scene.camera = ob_camera
scene.frame_start = 1; scene.frame_end = 250; scene.frame_set(1)
scene.render.engine = 'CYCLES'
bpy.context.view_layer.update()
